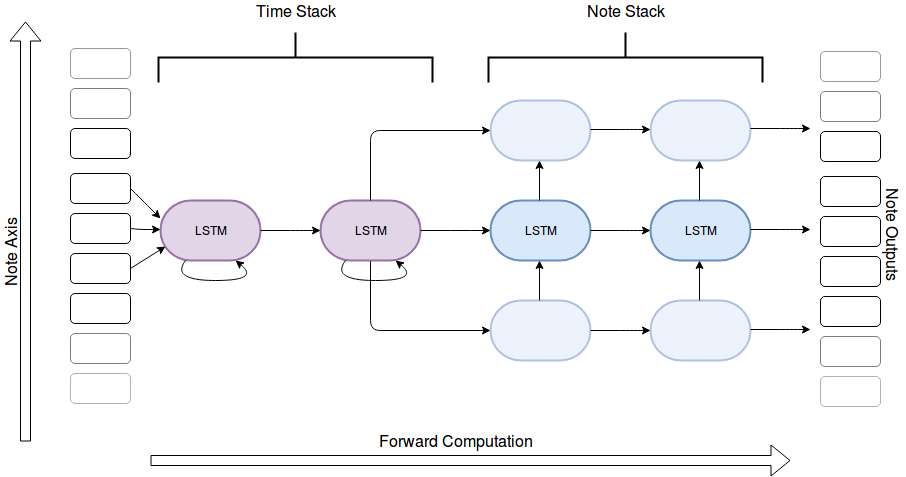

The diagram above was exported from draw.io. Its source (the exported page's mxGraphModel, read from the mxfile embedded in the PNG):
<mxGraphModel dx="2211" dy="754" grid="1" gridSize="10" guides="1" tooltips="1" connect="1" arrows="1" fold="1" page="1" pageScale="1" pageWidth="850" pageHeight="1100" background="#ffffff" math="0" shadow="0">
  <root>
    <mxCell id="0" />
    <mxCell id="1" parent="0" />
    <mxCell id="50" value="" style="endArrow=classic;html=1;entryX=0;entryY=0.5;entryPerimeter=0;" edge="1" parent="1" target="9">
      <mxGeometry width="50" height="50" relative="1" as="geometry">
        <mxPoint x="350" y="400" as="sourcePoint" />
        <mxPoint x="460" y="480" as="targetPoint" />
        <Array as="points">
          <mxPoint x="350" y="470" />
        </Array>
      </mxGeometry>
    </mxCell>
    <mxCell id="2" value="" style="strokeWidth=2;html=1;shape=mxgraph.flowchart.terminator;whiteSpace=wrap;fillColor=#e1d5e7;strokeColor=#9673a6;" vertex="1" parent="1">
      <mxGeometry x="140" y="340" width="100" height="60" as="geometry" />
    </mxCell>
    <mxCell id="3" value="" style="strokeWidth=2;html=1;shape=mxgraph.flowchart.terminator;whiteSpace=wrap;fillColor=#e1d5e7;strokeColor=#9673a6;" vertex="1" parent="1">
      <mxGeometry x="300" y="340" width="100" height="60" as="geometry" />
    </mxCell>
    <mxCell id="4" value="" style="strokeWidth=2;html=1;shape=mxgraph.flowchart.terminator;whiteSpace=wrap;fillColor=#dae8fc;strokeColor=#6c8ebf;" vertex="1" parent="1">
      <mxGeometry x="630" y="340" width="100" height="60" as="geometry" />
    </mxCell>
    <mxCell id="5" value="" style="strokeWidth=2;html=1;shape=mxgraph.flowchart.terminator;whiteSpace=wrap;fillColor=#dae8fc;strokeColor=#6c8ebf;" vertex="1" parent="1">
      <mxGeometry x="470" y="340" width="100" height="60" as="geometry" />
    </mxCell>
    <mxCell id="8" value="" style="strokeWidth=2;html=1;shape=mxgraph.flowchart.terminator;whiteSpace=wrap;fillColor=#dae8fc;strokeColor=#6c8ebf;opacity=50;shadow=0;" vertex="1" parent="1">
      <mxGeometry x="630" y="440" width="100" height="60" as="geometry" />
    </mxCell>
    <mxCell id="9" value="" style="strokeWidth=2;html=1;shape=mxgraph.flowchart.terminator;whiteSpace=wrap;fillColor=#dae8fc;strokeColor=#6c8ebf;opacity=50;shadow=0;" vertex="1" parent="1">
      <mxGeometry x="470" y="440" width="100" height="60" as="geometry" />
    </mxCell>
    <mxCell id="12" value="" style="strokeWidth=2;html=1;shape=mxgraph.flowchart.terminator;whiteSpace=wrap;fillColor=#dae8fc;strokeColor=#6c8ebf;opacity=50;shadow=0;" vertex="1" parent="1">
      <mxGeometry x="630" y="240" width="100" height="60" as="geometry" />
    </mxCell>
    <mxCell id="13" value="" style="strokeWidth=2;html=1;shape=mxgraph.flowchart.terminator;whiteSpace=wrap;fillColor=#dae8fc;strokeColor=#6c8ebf;opacity=50;shadow=0;" vertex="1" parent="1">
      <mxGeometry x="470" y="240" width="100" height="60" as="geometry" />
    </mxCell>
    <mxCell id="20" value="" style="curved=1;endArrow=classic;html=1;" edge="1" parent="1">
      <mxGeometry width="50" height="50" relative="1" as="geometry">
        <mxPoint x="165" y="400" as="sourcePoint" />
        <mxPoint x="215" y="400" as="targetPoint" />
        <Array as="points">
          <mxPoint x="150" y="420" />
          <mxPoint x="240" y="420" />
        </Array>
      </mxGeometry>
    </mxCell>
    <mxCell id="23" value="" style="curved=1;endArrow=classic;html=1;" edge="1" parent="1">
      <mxGeometry width="50" height="50" relative="1" as="geometry">
        <mxPoint x="325" y="400" as="sourcePoint" />
        <mxPoint x="375" y="400" as="targetPoint" />
        <Array as="points">
          <mxPoint x="310" y="420" />
          <mxPoint x="400" y="420" />
        </Array>
      </mxGeometry>
    </mxCell>
    <mxCell id="26" value="" style="endArrow=classic;html=1;" edge="1" parent="1">
      <mxGeometry width="50" height="50" relative="1" as="geometry">
        <mxPoint x="240" y="370" as="sourcePoint" />
        <mxPoint x="300" y="370" as="targetPoint" />
        <Array as="points">
          <mxPoint x="280" y="370" />
        </Array>
      </mxGeometry>
    </mxCell>
    <mxCell id="27" value="" style="endArrow=classic;html=1;" edge="1" parent="1">
      <mxGeometry width="50" height="50" relative="1" as="geometry">
        <mxPoint x="400" y="370" as="sourcePoint" />
        <mxPoint x="470" y="370" as="targetPoint" />
        <Array as="points">
          <mxPoint x="440" y="370" />
        </Array>
      </mxGeometry>
    </mxCell>
    <mxCell id="30" value="" style="endArrow=classic;html=1;" edge="1" parent="1">
      <mxGeometry width="50" height="50" relative="1" as="geometry">
        <mxPoint x="519" y="440" as="sourcePoint" />
        <mxPoint x="519" y="400" as="targetPoint" />
        <Array as="points" />
      </mxGeometry>
    </mxCell>
    <mxCell id="31" value="" style="endArrow=classic;html=1;" edge="1" parent="1">
      <mxGeometry width="50" height="50" relative="1" as="geometry">
        <mxPoint x="519" y="340" as="sourcePoint" />
        <mxPoint x="519" y="300" as="targetPoint" />
        <Array as="points" />
      </mxGeometry>
    </mxCell>
    <mxCell id="36" value="" style="endArrow=classic;html=1;" edge="1" parent="1">
      <mxGeometry width="50" height="50" relative="1" as="geometry">
        <mxPoint x="679" y="440" as="sourcePoint" />
        <mxPoint x="679" y="400" as="targetPoint" />
        <Array as="points" />
      </mxGeometry>
    </mxCell>
    <mxCell id="37" value="" style="endArrow=classic;html=1;" edge="1" parent="1">
      <mxGeometry width="50" height="50" relative="1" as="geometry">
        <mxPoint x="679" y="340" as="sourcePoint" />
        <mxPoint x="679" y="300" as="targetPoint" />
        <Array as="points" />
      </mxGeometry>
    </mxCell>
    <mxCell id="38" value="LSTM" style="text;html=1;strokeColor=none;fillColor=none;align=center;verticalAlign=middle;whiteSpace=wrap;rounded=0;" vertex="1" parent="1">
      <mxGeometry x="170" y="360" width="40" height="20" as="geometry" />
    </mxCell>
    <mxCell id="39" value="LSTM" style="text;html=1;strokeColor=none;fillColor=none;align=center;verticalAlign=middle;whiteSpace=wrap;rounded=0;" vertex="1" parent="1">
      <mxGeometry x="330" y="360" width="40" height="20" as="geometry" />
    </mxCell>
    <mxCell id="40" value="LSTM" style="text;html=1;strokeColor=none;fillColor=none;align=center;verticalAlign=middle;whiteSpace=wrap;rounded=0;" vertex="1" parent="1">
      <mxGeometry x="500" y="360" width="40" height="20" as="geometry" />
    </mxCell>
    <mxCell id="41" value="LSTM" style="text;html=1;strokeColor=none;fillColor=none;align=center;verticalAlign=middle;whiteSpace=wrap;rounded=0;" vertex="1" parent="1">
      <mxGeometry x="660" y="360" width="40" height="20" as="geometry" />
    </mxCell>
    <mxCell id="42" value="" style="endArrow=classic;html=1;" edge="1" parent="1">
      <mxGeometry width="50" height="50" relative="1" as="geometry">
        <mxPoint x="570" y="370" as="sourcePoint" />
        <mxPoint x="630" y="370" as="targetPoint" />
        <Array as="points">
          <mxPoint x="610" y="370" />
        </Array>
      </mxGeometry>
    </mxCell>
    <mxCell id="43" value="" style="endArrow=classic;html=1;" edge="1" parent="1">
      <mxGeometry width="50" height="50" relative="1" as="geometry">
        <mxPoint x="570" y="269" as="sourcePoint" />
        <mxPoint x="630" y="269" as="targetPoint" />
        <Array as="points">
          <mxPoint x="610" y="269" />
        </Array>
      </mxGeometry>
    </mxCell>
    <mxCell id="44" value="" style="endArrow=classic;html=1;" edge="1" parent="1">
      <mxGeometry width="50" height="50" relative="1" as="geometry">
        <mxPoint x="570" y="470" as="sourcePoint" />
        <mxPoint x="630" y="470" as="targetPoint" />
        <Array as="points">
          <mxPoint x="610" y="470" />
        </Array>
      </mxGeometry>
    </mxCell>
    <mxCell id="45" value="" style="endArrow=classic;html=1;" edge="1" parent="1">
      <mxGeometry width="50" height="50" relative="1" as="geometry">
        <mxPoint x="730" y="369" as="sourcePoint" />
        <mxPoint x="790" y="369" as="targetPoint" />
        <Array as="points">
          <mxPoint x="770" y="369" />
        </Array>
      </mxGeometry>
    </mxCell>
    <mxCell id="46" value="" style="endArrow=classic;html=1;" edge="1" parent="1">
      <mxGeometry width="50" height="50" relative="1" as="geometry">
        <mxPoint x="730" y="268" as="sourcePoint" />
        <mxPoint x="790" y="268" as="targetPoint" />
        <Array as="points">
          <mxPoint x="770" y="268" />
        </Array>
      </mxGeometry>
    </mxCell>
    <mxCell id="47" value="" style="endArrow=classic;html=1;" edge="1" parent="1">
      <mxGeometry width="50" height="50" relative="1" as="geometry">
        <mxPoint x="730" y="469" as="sourcePoint" />
        <mxPoint x="790" y="469" as="targetPoint" />
        <Array as="points">
          <mxPoint x="770" y="469" />
        </Array>
      </mxGeometry>
    </mxCell>
    <mxCell id="49" value="" style="endArrow=classic;html=1;entryX=0;entryY=0.5;entryPerimeter=0;" edge="1" parent="1" target="13">
      <mxGeometry width="50" height="50" relative="1" as="geometry">
        <mxPoint x="350" y="340" as="sourcePoint" />
        <mxPoint x="400" y="260" as="targetPoint" />
        <Array as="points">
          <mxPoint x="350" y="270" />
        </Array>
      </mxGeometry>
    </mxCell>
    <mxCell id="51" value="" style="shape=flexArrow;endArrow=classic;html=1;fillColor=#ffffff;" edge="1" parent="1">
      <mxGeometry width="50" height="50" relative="1" as="geometry">
        <mxPoint x="5" y="581" as="sourcePoint" />
        <mxPoint x="5" y="161" as="targetPoint" />
      </mxGeometry>
    </mxCell>
    <mxCell id="53" value="Note Axis" style="text;html=1;strokeColor=none;fillColor=none;align=center;verticalAlign=middle;whiteSpace=wrap;rounded=0;shadow=0;rotation=-90;fontSize=16;fontStyle=0" vertex="1" parent="1">
      <mxGeometry x="-50" y="381" width="80" height="20" as="geometry" />
    </mxCell>
    <mxCell id="55" value="" style="shape=flexArrow;endArrow=classic;html=1;fillColor=#ffffff;" edge="1" parent="1">
      <mxGeometry width="50" height="50" relative="1" as="geometry">
        <mxPoint x="130" y="600" as="sourcePoint" />
        <mxPoint x="770" y="600" as="targetPoint" />
      </mxGeometry>
    </mxCell>
    <mxCell id="56" value="Forward Computation" style="text;html=1;strokeColor=none;fillColor=none;align=center;verticalAlign=middle;whiteSpace=wrap;rounded=0;shadow=0;fontSize=16;" vertex="1" parent="1">
      <mxGeometry x="320" y="570" width="230" height="20" as="geometry" />
    </mxCell>
    <mxCell id="58" value="" style="strokeWidth=2;html=1;shape=mxgraph.flowchart.annotation_2;align=left;shadow=0;gradientColor=none;fontSize=16;rotation=90;" vertex="1" parent="1">
      <mxGeometry x="580" y="60" width="50" height="274" as="geometry" />
    </mxCell>
    <mxCell id="59" value="" style="strokeWidth=2;html=1;shape=mxgraph.flowchart.annotation_2;align=left;shadow=0;gradientColor=none;fontSize=16;rotation=90;" vertex="1" parent="1">
      <mxGeometry x="250" y="60" width="50" height="274" as="geometry" />
    </mxCell>
    <mxCell id="61" value="Time Stack" style="text;html=1;strokeColor=none;fillColor=none;align=center;verticalAlign=middle;whiteSpace=wrap;rounded=0;shadow=0;fontSize=16;" vertex="1" parent="1">
      <mxGeometry x="160" y="140" width="230" height="20" as="geometry" />
    </mxCell>
    <mxCell id="62" value="Note Stack" style="text;html=1;strokeColor=none;fillColor=none;align=center;verticalAlign=middle;whiteSpace=wrap;rounded=0;shadow=0;fontSize=16;" vertex="1" parent="1">
      <mxGeometry x="490" y="140" width="230" height="20" as="geometry" />
    </mxCell>
    <mxCell id="65" value="" style="rounded=1;whiteSpace=wrap;html=1;shadow=0;gradientColor=none;fontSize=16;opacity=50;" vertex="1" parent="1">
      <mxGeometry x="50" y="228" width="60" height="30" as="geometry" />
    </mxCell>
    <mxCell id="66" value="" style="rounded=1;whiteSpace=wrap;html=1;shadow=0;gradientColor=none;fontSize=16;" vertex="1" parent="1">
      <mxGeometry x="50" y="268" width="60" height="30" as="geometry" />
    </mxCell>
    <mxCell id="67" value="" style="rounded=1;whiteSpace=wrap;html=1;shadow=0;gradientColor=none;fontSize=16;" vertex="1" parent="1">
      <mxGeometry x="50" y="313" width="60" height="30" as="geometry" />
    </mxCell>
    <mxCell id="68" value="" style="rounded=1;whiteSpace=wrap;html=1;shadow=0;gradientColor=none;fontSize=16;" vertex="1" parent="1">
      <mxGeometry x="50" y="353" width="60" height="30" as="geometry" />
    </mxCell>
    <mxCell id="69" value="" style="rounded=1;whiteSpace=wrap;html=1;shadow=0;gradientColor=none;fontSize=16;" vertex="1" parent="1">
      <mxGeometry x="50" y="393" width="60" height="30" as="geometry" />
    </mxCell>
    <mxCell id="70" value="" style="rounded=1;whiteSpace=wrap;html=1;shadow=0;gradientColor=none;fontSize=16;" vertex="1" parent="1">
      <mxGeometry x="50" y="433" width="60" height="30" as="geometry" />
    </mxCell>
    <mxCell id="71" value="" style="rounded=1;whiteSpace=wrap;html=1;shadow=0;gradientColor=none;fontSize=16;opacity=50;" vertex="1" parent="1">
      <mxGeometry x="50" y="473" width="60" height="30" as="geometry" />
    </mxCell>
    <mxCell id="72" value="" style="rounded=1;whiteSpace=wrap;html=1;shadow=0;gradientColor=none;fontSize=16;opacity=40;" vertex="1" parent="1">
      <mxGeometry x="50" y="188" width="60" height="30" as="geometry" />
    </mxCell>
    <mxCell id="73" value="" style="rounded=1;whiteSpace=wrap;html=1;shadow=0;gradientColor=none;fontSize=16;opacity=30;" vertex="1" parent="1">
      <mxGeometry x="50" y="513" width="60" height="30" as="geometry" />
    </mxCell>
    <mxCell id="76" value="" style="endArrow=classic;html=1;fontSize=16;entryX=0.05;entryY=0.767;entryPerimeter=0;exitX=1;exitY=0.5;" edge="1" parent="1" source="69" target="2">
      <mxGeometry width="50" height="50" relative="1" as="geometry">
        <mxPoint x="110" y="545" as="sourcePoint" />
        <mxPoint x="160" y="400" as="targetPoint" />
      </mxGeometry>
    </mxCell>
    <mxCell id="77" value="" style="endArrow=classic;html=1;fontSize=16;entryX=0;entryY=0.5;entryPerimeter=0;exitX=1;exitY=0.5;" edge="1" parent="1" source="67">
      <mxGeometry width="50" height="50" relative="1" as="geometry">
        <mxPoint x="120" y="418" as="sourcePoint" />
        <mxPoint x="140" y="358" as="targetPoint" />
        <Array as="points">
          <mxPoint x="120" y="338" />
          <mxPoint x="140" y="358" />
        </Array>
      </mxGeometry>
    </mxCell>
    <mxCell id="78" value="" style="endArrow=classic;html=1;exitX=1;exitY=0.5;" edge="1" parent="1" source="68">
      <mxGeometry width="50" height="50" relative="1" as="geometry">
        <mxPoint x="80" y="369" as="sourcePoint" />
        <mxPoint x="140" y="369" as="targetPoint" />
        <Array as="points">
          <mxPoint x="120" y="369" />
        </Array>
      </mxGeometry>
    </mxCell>
    <mxCell id="79" value="Note Outputs" style="text;html=1;resizable=0;points=[];autosize=1;align=left;verticalAlign=top;spacingTop=-4;fontSize=16;rotation=90;" vertex="1" parent="1">
      <mxGeometry x="820" y="371" width="110" height="20" as="geometry" />
    </mxCell>
    <mxCell id="80" value="" style="rounded=1;whiteSpace=wrap;html=1;shadow=0;gradientColor=none;fontSize=16;opacity=50;" vertex="1" parent="1">
      <mxGeometry x="800" y="231" width="60" height="30" as="geometry" />
    </mxCell>
    <mxCell id="81" value="" style="rounded=1;whiteSpace=wrap;html=1;shadow=0;gradientColor=none;fontSize=16;" vertex="1" parent="1">
      <mxGeometry x="800" y="271" width="60" height="30" as="geometry" />
    </mxCell>
    <mxCell id="82" value="" style="rounded=1;whiteSpace=wrap;html=1;shadow=0;gradientColor=none;fontSize=16;" vertex="1" parent="1">
      <mxGeometry x="800" y="316" width="60" height="30" as="geometry" />
    </mxCell>
    <mxCell id="83" value="" style="rounded=1;whiteSpace=wrap;html=1;shadow=0;gradientColor=none;fontSize=16;" vertex="1" parent="1">
      <mxGeometry x="800" y="356" width="60" height="30" as="geometry" />
    </mxCell>
    <mxCell id="84" value="" style="rounded=1;whiteSpace=wrap;html=1;shadow=0;gradientColor=none;fontSize=16;" vertex="1" parent="1">
      <mxGeometry x="800" y="396" width="60" height="30" as="geometry" />
    </mxCell>
    <mxCell id="85" value="" style="rounded=1;whiteSpace=wrap;html=1;shadow=0;gradientColor=none;fontSize=16;" vertex="1" parent="1">
      <mxGeometry x="800" y="436" width="60" height="30" as="geometry" />
    </mxCell>
    <mxCell id="86" value="" style="rounded=1;whiteSpace=wrap;html=1;shadow=0;gradientColor=none;fontSize=16;opacity=50;" vertex="1" parent="1">
      <mxGeometry x="800" y="476" width="60" height="30" as="geometry" />
    </mxCell>
    <mxCell id="87" value="" style="rounded=1;whiteSpace=wrap;html=1;shadow=0;gradientColor=none;fontSize=16;opacity=40;" vertex="1" parent="1">
      <mxGeometry x="800" y="191" width="60" height="30" as="geometry" />
    </mxCell>
    <mxCell id="88" value="" style="rounded=1;whiteSpace=wrap;html=1;shadow=0;gradientColor=none;fontSize=16;opacity=30;" vertex="1" parent="1">
      <mxGeometry x="800" y="516" width="60" height="30" as="geometry" />
    </mxCell>
  </root>
</mxGraphModel>